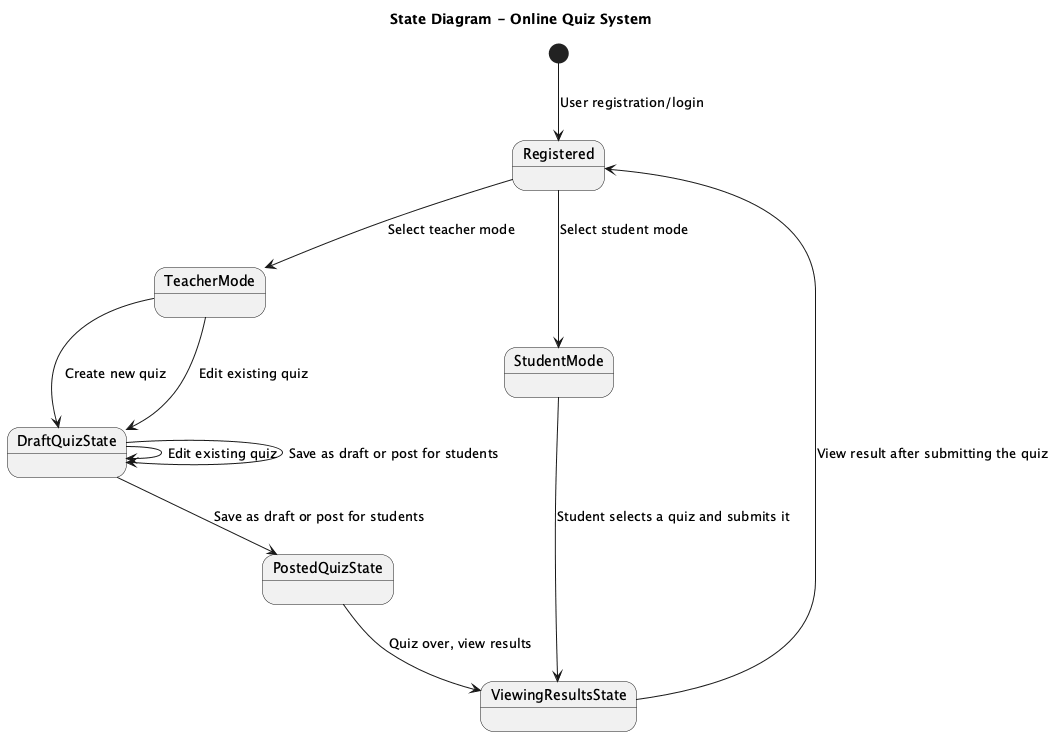

The diagram above was rendered by PlantUML. Its source (embedded in the PNG):
@startuml
title State Diagram - Online Quiz System

[*] --> Registered : User registration/login


state Registered
state TeacherMode
state StudentMode
state DraftQuizState
state PostedQuizState
state ViewingResultsState


Registered --> TeacherMode : Select teacher mode
Registered --> StudentMode : Select student mode


TeacherMode --> DraftQuizState : Create new quiz
DraftQuizState --> DraftQuizState : Edit existing quiz
DraftQuizState --> PostedQuizState : Save as draft or post for students
PostedQuizState --> ViewingResultsState : Quiz over, view results


StudentMode --> ViewingResultsState : Student selects a quiz and submits it
ViewingResultsState --> Registered : View result after submitting the quiz


TeacherMode --> DraftQuizState : Edit existing quiz
DraftQuizState --> DraftQuizState : Save as draft or post for students

@enduml